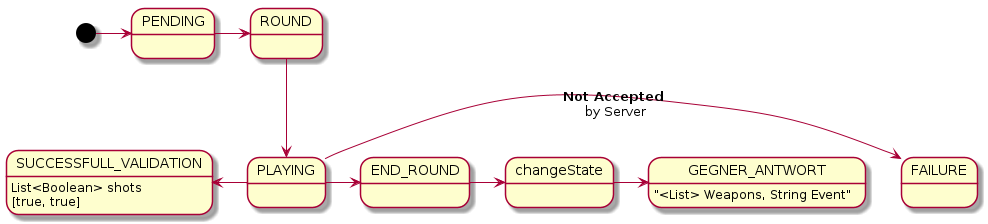

The diagram above was rendered by PlantUML. Its source (embedded in the PNG):
@startuml


[*] -right-> PENDING
PENDING -right-> ROUND
ROUND -down-> PLAYING
PLAYING -right-> FAILURE: <b> Not Accepted </b>\n by Server
PLAYING -left-> SUCCESSFULL_VALIDATION
PLAYING -> END_ROUND
END_ROUND -> changeState
changeState -> GEGNER_ANTWORT




SUCCESSFULL_VALIDATION: List<Boolean> shots
SUCCESSFULL_VALIDATION: [true, true]

GEGNER_ANTWORT:  "<List> Weapons, String Event"


@enduml